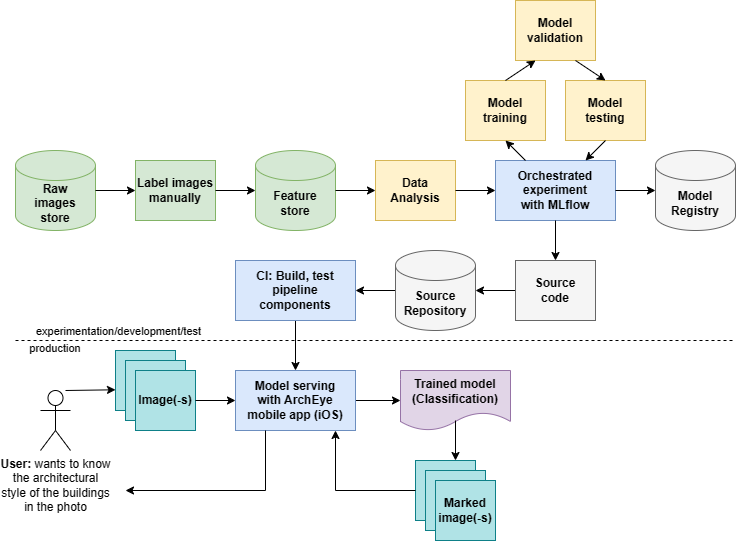

The diagram above was exported from draw.io. Its source (the exported page's mxGraphModel, read from the mxfile embedded in the PNG):
<mxGraphModel dx="746" dy="467" grid="1" gridSize="10" guides="1" tooltips="1" connect="1" arrows="1" fold="1" page="1" pageScale="1" pageWidth="850" pageHeight="1100" math="0" shadow="0">
  <root>
    <mxCell id="0" />
    <mxCell id="1" parent="0" />
    <mxCell id="AHf27cucM3CMBADJ5hsD-1" value="&lt;b&gt;Raw&lt;br&gt;images&lt;br&gt;store&lt;/b&gt;" style="shape=cylinder3;whiteSpace=wrap;html=1;boundedLbl=1;backgroundOutline=1;size=15;fillColor=#d5e8d4;strokeColor=#82b366;" parent="1" vertex="1">
      <mxGeometry x="40" y="200" width="80" height="80" as="geometry" />
    </mxCell>
    <mxCell id="AHf27cucM3CMBADJ5hsD-7" value="&lt;b&gt;Label images&lt;br&gt;manually&lt;br&gt;&lt;/b&gt;" style="rounded=0;whiteSpace=wrap;html=1;fillColor=#d5e8d4;strokeColor=#82b366;" parent="1" vertex="1">
      <mxGeometry x="160" y="210" width="80" height="60" as="geometry" />
    </mxCell>
    <mxCell id="AHf27cucM3CMBADJ5hsD-8" value="&lt;b&gt;Feature&lt;br&gt;store&lt;/b&gt;" style="shape=cylinder3;whiteSpace=wrap;html=1;boundedLbl=1;backgroundOutline=1;size=15;fillColor=#d5e8d4;strokeColor=#82b366;" parent="1" vertex="1">
      <mxGeometry x="280" y="200" width="80" height="80" as="geometry" />
    </mxCell>
    <mxCell id="AHf27cucM3CMBADJ5hsD-9" value="" style="endArrow=classic;html=1;rounded=0;exitX=1;exitY=0.5;exitDx=0;exitDy=0;exitPerimeter=0;entryX=0;entryY=0.5;entryDx=0;entryDy=0;" parent="1" source="AHf27cucM3CMBADJ5hsD-1" target="AHf27cucM3CMBADJ5hsD-7" edge="1">
      <mxGeometry width="50" height="50" relative="1" as="geometry">
        <mxPoint x="400" y="450" as="sourcePoint" />
        <mxPoint x="170" y="260" as="targetPoint" />
      </mxGeometry>
    </mxCell>
    <mxCell id="AHf27cucM3CMBADJ5hsD-10" value="" style="endArrow=classic;html=1;rounded=0;exitX=1;exitY=0.5;exitDx=0;exitDy=0;entryX=0;entryY=0.5;entryDx=0;entryDy=0;entryPerimeter=0;" parent="1" source="AHf27cucM3CMBADJ5hsD-7" target="AHf27cucM3CMBADJ5hsD-8" edge="1">
      <mxGeometry width="50" height="50" relative="1" as="geometry">
        <mxPoint x="130" y="250" as="sourcePoint" />
        <mxPoint x="170" y="250" as="targetPoint" />
      </mxGeometry>
    </mxCell>
    <mxCell id="AHf27cucM3CMBADJ5hsD-11" value="&lt;b&gt;Data&lt;br&gt;Analysis&lt;/b&gt;" style="rounded=0;whiteSpace=wrap;html=1;fillColor=#fff2cc;strokeColor=#d6b656;" parent="1" vertex="1">
      <mxGeometry x="400" y="210" width="80" height="60" as="geometry" />
    </mxCell>
    <mxCell id="AHf27cucM3CMBADJ5hsD-12" value="" style="endArrow=classic;html=1;rounded=0;exitX=1;exitY=0.5;exitDx=0;exitDy=0;exitPerimeter=0;entryX=0;entryY=0.5;entryDx=0;entryDy=0;" parent="1" source="AHf27cucM3CMBADJ5hsD-8" target="AHf27cucM3CMBADJ5hsD-11" edge="1">
      <mxGeometry width="50" height="50" relative="1" as="geometry">
        <mxPoint x="400" y="450" as="sourcePoint" />
        <mxPoint x="450" y="400" as="targetPoint" />
      </mxGeometry>
    </mxCell>
    <mxCell id="AHf27cucM3CMBADJ5hsD-13" value="&lt;b&gt;Orchestrated&lt;br&gt;experiment&lt;br&gt;with MLflow&lt;/b&gt;" style="rounded=0;whiteSpace=wrap;html=1;fillColor=#dae8fc;strokeColor=#6c8ebf;" parent="1" vertex="1">
      <mxGeometry x="520" y="210" width="120" height="60" as="geometry" />
    </mxCell>
    <mxCell id="AHf27cucM3CMBADJ5hsD-14" value="" style="endArrow=classic;html=1;rounded=0;exitX=1;exitY=0.5;exitDx=0;exitDy=0;entryX=0;entryY=0.5;entryDx=0;entryDy=0;" parent="1" source="AHf27cucM3CMBADJ5hsD-11" target="AHf27cucM3CMBADJ5hsD-13" edge="1">
      <mxGeometry width="50" height="50" relative="1" as="geometry">
        <mxPoint x="400" y="450" as="sourcePoint" />
        <mxPoint x="450" y="400" as="targetPoint" />
      </mxGeometry>
    </mxCell>
    <mxCell id="AHf27cucM3CMBADJ5hsD-16" value="&lt;b&gt;Model training&lt;/b&gt;" style="rounded=0;whiteSpace=wrap;html=1;fillColor=#fff2cc;strokeColor=#d6b656;" parent="1" vertex="1">
      <mxGeometry x="490" y="130" width="80" height="60" as="geometry" />
    </mxCell>
    <mxCell id="AHf27cucM3CMBADJ5hsD-23" style="edgeStyle=orthogonalEdgeStyle;rounded=0;orthogonalLoop=1;jettySize=auto;html=1;exitX=0;exitY=0.5;exitDx=0;exitDy=0;" parent="1" source="AHf27cucM3CMBADJ5hsD-20" target="AHf27cucM3CMBADJ5hsD-22" edge="1">
      <mxGeometry relative="1" as="geometry" />
    </mxCell>
    <mxCell id="AHf27cucM3CMBADJ5hsD-20" value="&lt;b&gt;&lt;font color=&quot;#000000&quot;&gt;Source&lt;br&gt;code&lt;/font&gt;&lt;/b&gt;" style="rounded=0;whiteSpace=wrap;html=1;fillColor=#f5f5f5;strokeColor=#666666;fontColor=#333333;" parent="1" vertex="1">
      <mxGeometry x="540" y="310" width="80" height="60" as="geometry" />
    </mxCell>
    <mxCell id="AHf27cucM3CMBADJ5hsD-21" value="" style="endArrow=classic;html=1;rounded=0;exitX=0.5;exitY=1;exitDx=0;exitDy=0;entryX=0.5;entryY=0;entryDx=0;entryDy=0;" parent="1" source="AHf27cucM3CMBADJ5hsD-13" target="AHf27cucM3CMBADJ5hsD-20" edge="1">
      <mxGeometry width="50" height="50" relative="1" as="geometry">
        <mxPoint x="400" y="360" as="sourcePoint" />
        <mxPoint x="450" y="310" as="targetPoint" />
      </mxGeometry>
    </mxCell>
    <mxCell id="AHf27cucM3CMBADJ5hsD-25" style="edgeStyle=orthogonalEdgeStyle;rounded=0;orthogonalLoop=1;jettySize=auto;html=1;exitX=0;exitY=0.5;exitDx=0;exitDy=0;exitPerimeter=0;entryX=1;entryY=0.5;entryDx=0;entryDy=0;" parent="1" source="AHf27cucM3CMBADJ5hsD-22" target="AHf27cucM3CMBADJ5hsD-24" edge="1">
      <mxGeometry relative="1" as="geometry" />
    </mxCell>
    <mxCell id="AHf27cucM3CMBADJ5hsD-22" value="&lt;b&gt;&lt;font color=&quot;#000000&quot;&gt;Source&lt;br&gt;Repository&lt;/font&gt;&lt;/b&gt;" style="shape=cylinder3;whiteSpace=wrap;html=1;boundedLbl=1;backgroundOutline=1;size=15;fillColor=#f5f5f5;strokeColor=#666666;fontColor=#333333;" parent="1" vertex="1">
      <mxGeometry x="420" y="300" width="80" height="80" as="geometry" />
    </mxCell>
    <mxCell id="AHf27cucM3CMBADJ5hsD-27" style="edgeStyle=orthogonalEdgeStyle;rounded=0;orthogonalLoop=1;jettySize=auto;html=1;exitX=0.5;exitY=1;exitDx=0;exitDy=0;entryX=0.5;entryY=0;entryDx=0;entryDy=0;" parent="1" source="AHf27cucM3CMBADJ5hsD-24" target="AHf27cucM3CMBADJ5hsD-26" edge="1">
      <mxGeometry relative="1" as="geometry" />
    </mxCell>
    <mxCell id="AHf27cucM3CMBADJ5hsD-24" value="&lt;b&gt;CI: Build, test&lt;br&gt;pipeline&lt;br&gt;components&lt;/b&gt;" style="rounded=0;whiteSpace=wrap;html=1;fillColor=#dae8fc;strokeColor=#6c8ebf;" parent="1" vertex="1">
      <mxGeometry x="260" y="310" width="120" height="60" as="geometry" />
    </mxCell>
    <mxCell id="93emvYvyUJatM0W_d8VV-15" style="edgeStyle=orthogonalEdgeStyle;rounded=0;orthogonalLoop=1;jettySize=auto;html=1;exitX=1;exitY=0.5;exitDx=0;exitDy=0;entryX=0;entryY=0.5;entryDx=0;entryDy=0;" parent="1" source="AHf27cucM3CMBADJ5hsD-26" target="93emvYvyUJatM0W_d8VV-16" edge="1">
      <mxGeometry relative="1" as="geometry">
        <mxPoint x="430" y="450" as="targetPoint" />
      </mxGeometry>
    </mxCell>
    <mxCell id="AHf27cucM3CMBADJ5hsD-26" value="&lt;b&gt;Model serving&lt;br&gt;with ArchEye&lt;br&gt;mobile app (iOS)&lt;br&gt;&lt;/b&gt;" style="rounded=0;whiteSpace=wrap;html=1;fillColor=#dae8fc;strokeColor=#6c8ebf;" parent="1" vertex="1">
      <mxGeometry x="260" y="420" width="120" height="60" as="geometry" />
    </mxCell>
    <mxCell id="AHf27cucM3CMBADJ5hsD-28" value="" style="endArrow=none;dashed=1;html=1;rounded=0;" parent="1" edge="1">
      <mxGeometry width="50" height="50" relative="1" as="geometry">
        <mxPoint x="40" y="390" as="sourcePoint" />
        <mxPoint x="760" y="390" as="targetPoint" />
      </mxGeometry>
    </mxCell>
    <mxCell id="AHf27cucM3CMBADJ5hsD-29" value="experimentation/development/test" style="edgeLabel;html=1;align=center;verticalAlign=middle;resizable=0;points=[];" parent="AHf27cucM3CMBADJ5hsD-28" connectable="0" vertex="1">
      <mxGeometry x="-0.88" y="4" relative="1" as="geometry">
        <mxPoint x="59" y="-6" as="offset" />
      </mxGeometry>
    </mxCell>
    <mxCell id="AHf27cucM3CMBADJ5hsD-30" value="&amp;nbsp;production" style="edgeLabel;html=1;align=center;verticalAlign=middle;resizable=0;points=[];" parent="1" connectable="0" vertex="1">
      <mxGeometry x="80" y="410" as="geometry">
        <mxPoint x="-3" y="-13" as="offset" />
      </mxGeometry>
    </mxCell>
    <mxCell id="93emvYvyUJatM0W_d8VV-3" value="&lt;b&gt;User:&lt;/b&gt; wants to know&lt;br&gt;the architectural&lt;br&gt;style of the buildings&lt;br&gt;in the photo" style="shape=umlActor;verticalLabelPosition=bottom;verticalAlign=top;html=1;outlineConnect=0;" parent="1" vertex="1">
      <mxGeometry x="65" y="440" width="30" height="60" as="geometry" />
    </mxCell>
    <mxCell id="93emvYvyUJatM0W_d8VV-8" value="" style="whiteSpace=wrap;html=1;aspect=fixed;fillColor=#b0e3e6;strokeColor=#0e8088;" parent="1" vertex="1">
      <mxGeometry x="140" y="400" width="60" height="60" as="geometry" />
    </mxCell>
    <mxCell id="93emvYvyUJatM0W_d8VV-9" value="" style="whiteSpace=wrap;html=1;aspect=fixed;fillColor=#b0e3e6;strokeColor=#0e8088;" parent="1" vertex="1">
      <mxGeometry x="150" y="410" width="60" height="60" as="geometry" />
    </mxCell>
    <mxCell id="93emvYvyUJatM0W_d8VV-10" value="&lt;b&gt;Image(-s)&lt;/b&gt;" style="whiteSpace=wrap;html=1;aspect=fixed;fillColor=#b0e3e6;strokeColor=#0e8088;" parent="1" vertex="1">
      <mxGeometry x="160" y="420" width="60" height="60" as="geometry" />
    </mxCell>
    <mxCell id="93emvYvyUJatM0W_d8VV-11" value="" style="endArrow=classic;html=1;rounded=0;exitX=1;exitY=0.5;exitDx=0;exitDy=0;" parent="1" source="93emvYvyUJatM0W_d8VV-10" target="AHf27cucM3CMBADJ5hsD-26" edge="1">
      <mxGeometry width="50" height="50" relative="1" as="geometry">
        <mxPoint x="220" y="440" as="sourcePoint" />
        <mxPoint x="450" y="310" as="targetPoint" />
      </mxGeometry>
    </mxCell>
    <mxCell id="93emvYvyUJatM0W_d8VV-13" value="" style="endArrow=classic;html=1;rounded=0;entryX=-0.017;entryY=0.643;entryDx=0;entryDy=0;entryPerimeter=0;" parent="1" edge="1">
      <mxGeometry width="50" height="50" relative="1" as="geometry">
        <mxPoint x="90" y="440" as="sourcePoint" />
        <mxPoint x="140.00000000000003" y="439.29" as="targetPoint" />
      </mxGeometry>
    </mxCell>
    <mxCell id="93emvYvyUJatM0W_d8VV-16" value="&lt;b style=&quot;border-color: var(--border-color);&quot;&gt;Trained model&lt;br style=&quot;border-color: var(--border-color);&quot;&gt;(Classification)&lt;/b&gt;" style="shape=document;whiteSpace=wrap;html=1;boundedLbl=1;fillColor=#e1d5e7;strokeColor=#9673a6;" parent="1" vertex="1">
      <mxGeometry x="425" y="420" width="110" height="60" as="geometry" />
    </mxCell>
    <mxCell id="93emvYvyUJatM0W_d8VV-17" value="" style="whiteSpace=wrap;html=1;aspect=fixed;fillColor=#b0e3e6;strokeColor=#0e8088;" parent="1" vertex="1">
      <mxGeometry x="440" y="510" width="60" height="60" as="geometry" />
    </mxCell>
    <mxCell id="93emvYvyUJatM0W_d8VV-18" value="" style="whiteSpace=wrap;html=1;aspect=fixed;fillColor=#b0e3e6;strokeColor=#0e8088;" parent="1" vertex="1">
      <mxGeometry x="450" y="520" width="60" height="60" as="geometry" />
    </mxCell>
    <mxCell id="93emvYvyUJatM0W_d8VV-19" value="&lt;b&gt;Marked&lt;br&gt;image(-s)&lt;/b&gt;" style="whiteSpace=wrap;html=1;aspect=fixed;fillColor=#b0e3e6;strokeColor=#0e8088;" parent="1" vertex="1">
      <mxGeometry x="460" y="530" width="60" height="60" as="geometry" />
    </mxCell>
    <mxCell id="U54BupXWaymgg42Qxy1C-1" value="" style="endArrow=classic;html=1;rounded=0;" parent="1" edge="1">
      <mxGeometry width="50" height="50" relative="1" as="geometry">
        <mxPoint x="480" y="470" as="sourcePoint" />
        <mxPoint x="480" y="510" as="targetPoint" />
      </mxGeometry>
    </mxCell>
    <mxCell id="U54BupXWaymgg42Qxy1C-7" value="" style="endArrow=classic;html=1;rounded=0;exitX=0;exitY=0.5;exitDx=0;exitDy=0;" parent="1" source="93emvYvyUJatM0W_d8VV-17" edge="1">
      <mxGeometry width="50" height="50" relative="1" as="geometry">
        <mxPoint x="360" y="470" as="sourcePoint" />
        <mxPoint x="360" y="480" as="targetPoint" />
        <Array as="points">
          <mxPoint x="360" y="540" />
        </Array>
      </mxGeometry>
    </mxCell>
    <mxCell id="U54BupXWaymgg42Qxy1C-8" value="" style="endArrow=classic;html=1;rounded=0;exitX=0.25;exitY=1;exitDx=0;exitDy=0;" parent="1" source="AHf27cucM3CMBADJ5hsD-26" edge="1">
      <mxGeometry width="50" height="50" relative="1" as="geometry">
        <mxPoint x="360" y="470" as="sourcePoint" />
        <mxPoint x="150" y="540" as="targetPoint" />
        <Array as="points">
          <mxPoint x="290" y="540" />
        </Array>
      </mxGeometry>
    </mxCell>
    <mxCell id="U54BupXWaymgg42Qxy1C-9" value="&lt;font color=&quot;#000000&quot;&gt;&lt;b&gt;Model Registry&lt;/b&gt;&lt;/font&gt;" style="shape=cylinder3;whiteSpace=wrap;html=1;boundedLbl=1;backgroundOutline=1;size=15;fillColor=#f5f5f5;strokeColor=#666666;fontColor=#333333;" parent="1" vertex="1">
      <mxGeometry x="680" y="200" width="80" height="80" as="geometry" />
    </mxCell>
    <mxCell id="U54BupXWaymgg42Qxy1C-10" value="" style="endArrow=classic;html=1;rounded=0;exitX=1;exitY=0.5;exitDx=0;exitDy=0;" parent="1" source="AHf27cucM3CMBADJ5hsD-13" target="U54BupXWaymgg42Qxy1C-9" edge="1">
      <mxGeometry width="50" height="50" relative="1" as="geometry">
        <mxPoint x="420" y="210" as="sourcePoint" />
        <mxPoint x="470" y="160" as="targetPoint" />
      </mxGeometry>
    </mxCell>
    <mxCell id="U54BupXWaymgg42Qxy1C-11" value="" style="endArrow=classic;html=1;rounded=0;entryX=0.5;entryY=1;entryDx=0;entryDy=0;exitX=0.25;exitY=0;exitDx=0;exitDy=0;" parent="1" source="AHf27cucM3CMBADJ5hsD-13" target="AHf27cucM3CMBADJ5hsD-16" edge="1">
      <mxGeometry width="50" height="50" relative="1" as="geometry">
        <mxPoint x="420" y="180" as="sourcePoint" />
        <mxPoint x="470" y="130" as="targetPoint" />
      </mxGeometry>
    </mxCell>
    <mxCell id="U54BupXWaymgg42Qxy1C-13" value="&lt;b&gt;Model validation&lt;/b&gt;" style="rounded=0;whiteSpace=wrap;html=1;fillColor=#fff2cc;strokeColor=#d6b656;" parent="1" vertex="1">
      <mxGeometry x="540" y="50" width="80" height="60" as="geometry" />
    </mxCell>
    <mxCell id="U54BupXWaymgg42Qxy1C-14" value="&lt;b&gt;Model&lt;br&gt;testing&lt;/b&gt;" style="rounded=0;whiteSpace=wrap;html=1;fillColor=#fff2cc;strokeColor=#d6b656;" parent="1" vertex="1">
      <mxGeometry x="590" y="130" width="80" height="60" as="geometry" />
    </mxCell>
    <mxCell id="U54BupXWaymgg42Qxy1C-15" value="" style="endArrow=classic;html=1;rounded=0;exitX=0.5;exitY=0;exitDx=0;exitDy=0;entryX=0.25;entryY=1;entryDx=0;entryDy=0;" parent="1" source="AHf27cucM3CMBADJ5hsD-16" target="U54BupXWaymgg42Qxy1C-13" edge="1">
      <mxGeometry width="50" height="50" relative="1" as="geometry">
        <mxPoint x="420" y="180" as="sourcePoint" />
        <mxPoint x="470" y="130" as="targetPoint" />
      </mxGeometry>
    </mxCell>
    <mxCell id="U54BupXWaymgg42Qxy1C-16" value="" style="endArrow=classic;html=1;rounded=0;exitX=0.75;exitY=1;exitDx=0;exitDy=0;entryX=0.5;entryY=0;entryDx=0;entryDy=0;" parent="1" source="U54BupXWaymgg42Qxy1C-13" target="U54BupXWaymgg42Qxy1C-14" edge="1">
      <mxGeometry width="50" height="50" relative="1" as="geometry">
        <mxPoint x="420" y="180" as="sourcePoint" />
        <mxPoint x="470" y="130" as="targetPoint" />
      </mxGeometry>
    </mxCell>
    <mxCell id="U54BupXWaymgg42Qxy1C-17" value="" style="endArrow=classic;html=1;rounded=0;exitX=0.5;exitY=1;exitDx=0;exitDy=0;" parent="1" source="U54BupXWaymgg42Qxy1C-14" target="AHf27cucM3CMBADJ5hsD-13" edge="1">
      <mxGeometry width="50" height="50" relative="1" as="geometry">
        <mxPoint x="420" y="180" as="sourcePoint" />
        <mxPoint x="470" y="130" as="targetPoint" />
      </mxGeometry>
    </mxCell>
  </root>
</mxGraphModel>